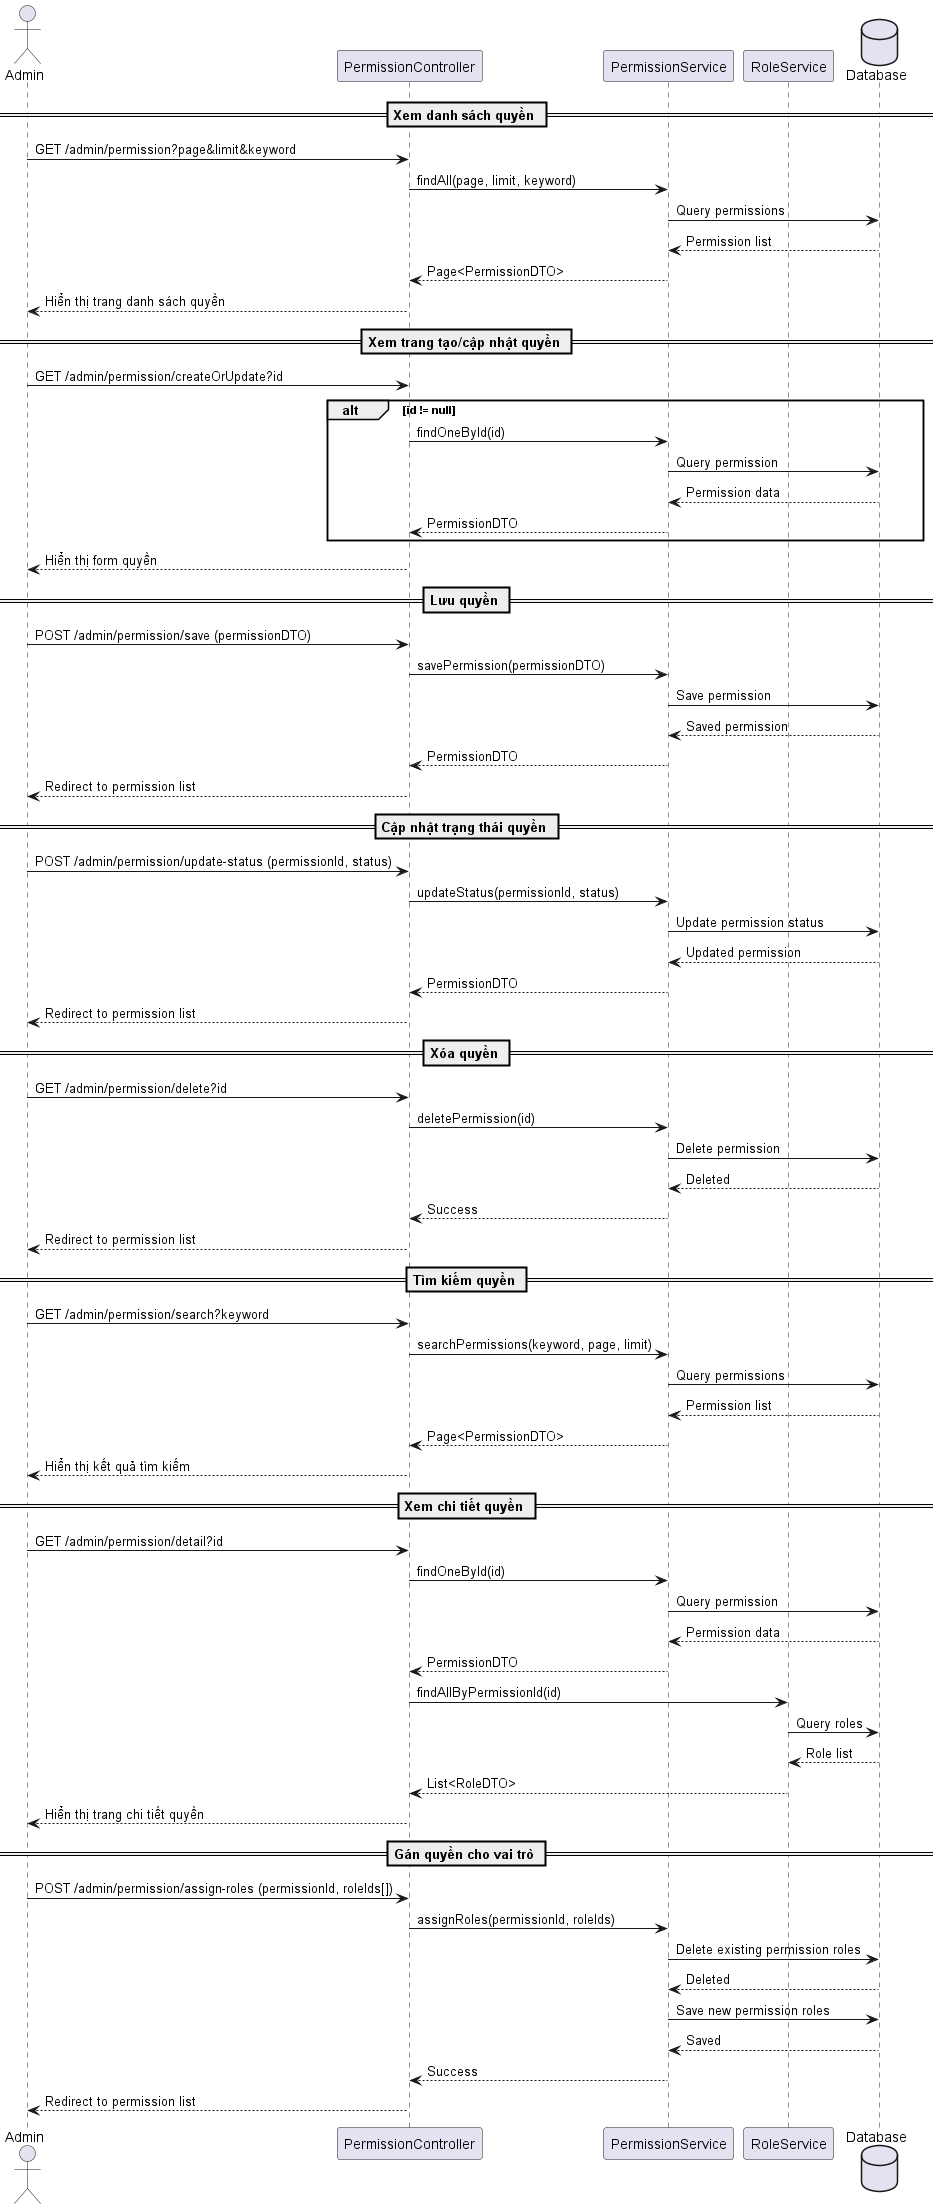

The diagram above was rendered by PlantUML. Its source (embedded in the PNG):
@startuml Permission Management Sequence Diagram

actor Admin
participant "PermissionController" as PC
participant "PermissionService" as PS
participant "RoleService" as RS
database "Database" as DB

== Xem danh sách quyền ==
Admin -> PC: GET /admin/permission?page&limit&keyword
PC -> PS: findAll(page, limit, keyword)
PS -> DB: Query permissions
DB --> PS: Permission list
PS --> PC: Page<PermissionDTO>
PC --> Admin: Hiển thị trang danh sách quyền

== Xem trang tạo/cập nhật quyền ==
Admin -> PC: GET /admin/permission/createOrUpdate?id
alt id != null
    PC -> PS: findOneById(id)
    PS -> DB: Query permission
    DB --> PS: Permission data
    PS --> PC: PermissionDTO
end
PC --> Admin: Hiển thị form quyền

== Lưu quyền ==
Admin -> PC: POST /admin/permission/save (permissionDTO)
PC -> PS: savePermission(permissionDTO)
PS -> DB: Save permission
DB --> PS: Saved permission
PS --> PC: PermissionDTO
PC --> Admin: Redirect to permission list

== Cập nhật trạng thái quyền ==
Admin -> PC: POST /admin/permission/update-status (permissionId, status)
PC -> PS: updateStatus(permissionId, status)
PS -> DB: Update permission status
DB --> PS: Updated permission
PS --> PC: PermissionDTO
PC --> Admin: Redirect to permission list

== Xóa quyền ==
Admin -> PC: GET /admin/permission/delete?id
PC -> PS: deletePermission(id)
PS -> DB: Delete permission
DB --> PS: Deleted
PS --> PC: Success
PC --> Admin: Redirect to permission list

== Tìm kiếm quyền ==
Admin -> PC: GET /admin/permission/search?keyword
PC -> PS: searchPermissions(keyword, page, limit)
PS -> DB: Query permissions
DB --> PS: Permission list
PS --> PC: Page<PermissionDTO>
PC --> Admin: Hiển thị kết quả tìm kiếm

== Xem chi tiết quyền ==
Admin -> PC: GET /admin/permission/detail?id
PC -> PS: findOneById(id)
PS -> DB: Query permission
DB --> PS: Permission data
PS --> PC: PermissionDTO
PC -> RS: findAllByPermissionId(id)
RS -> DB: Query roles
DB --> RS: Role list
RS --> PC: List<RoleDTO>
PC --> Admin: Hiển thị trang chi tiết quyền

== Gán quyền cho vai trò ==
Admin -> PC: POST /admin/permission/assign-roles (permissionId, roleIds[])
PC -> PS: assignRoles(permissionId, roleIds)
PS -> DB: Delete existing permission roles
DB --> PS: Deleted
PS -> DB: Save new permission roles
DB --> PS: Saved
PS --> PC: Success
PC --> Admin: Redirect to permission list

@enduml